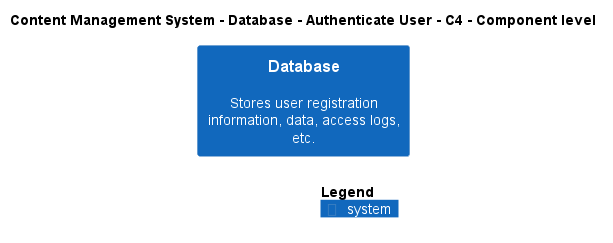

The diagram above was rendered by PlantUML. Its source (embedded in the PNG):
@startuml
!include ..\..\..\..\..\.c4s\C4_Component.puml

AddElementTag("c4interflow:lifecycle:new", $bgColor=green, $fontColor=#ffffff, $borderColor=green, $shadowing="False")
AddElementTag("c4interflow:lifecycle:changed", $bgColor=orange, $fontColor=#ffffff, $borderColor=orange, $shadowing="False")
AddElementTag("c4interflow:lifecycle:removed", $bgColor=red, $fontColor=#ffffff, $borderColor=red, $shadowing="False")

AddRelTag("c4interflow:lifecycle:new", $textColor=green, $lineColor=green)
AddRelTag("c4interflow:lifecycle:changed", $textColor=orange, $lineColor=orange)
AddRelTag("c4interflow:lifecycle:removed", $textColor=red, $lineColor=red)

SHOW_PERSON_PORTRAIT()
LAYOUT_TOP_DOWN()

skinparam linetype polyline

title Content Management System - Database - Authenticate User - C4 - Component level

System(ContentManagementSystem.SoftwareSystems.Database, "Database", "Stores user registration information, data, access logs, etc.")



SHOW_LEGEND()
@enduml